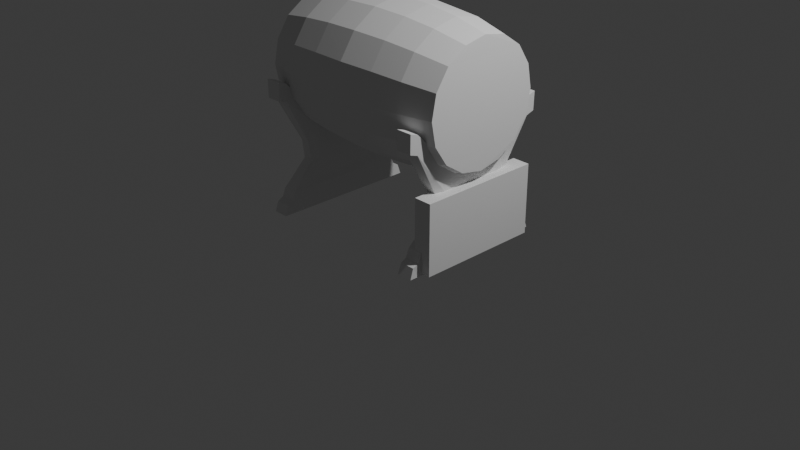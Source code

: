 # Source: Taphon.blend  (saved by Blender 4.2.66; exported with 4.5.12 LTS)
import bpy
from mathutils import Matrix  # noqa: F401  (used for matrix-valued properties, if any)

bpy.ops.wm.read_factory_settings(use_empty=True)
scene = bpy.context.scene
scene.name = 'Scene'

# ---- collections
col_collection = bpy.data.collections.new('Collection'); scene.collection.children.link(col_collection)

# ---- world
world_world = bpy.data.worlds.new('World'); scene.world = world_world
world_world.use_nodes = True; world_world.node_tree.nodes.clear()
_N = world_world.node_tree.nodes; _L = world_world.node_tree.links
n0 = _N.new('ShaderNodeOutputWorld'); n0.name = 'World Output'; n0.location = (300, 300)
n1 = _N.new('ShaderNodeBackground'); n1.name = 'Background'; n1.location = (10, 300)
n1.inputs[0].default_value = (0.05088, 0.05088, 0.05088, 1.0)
_L.new(n1.outputs[0], n0.inputs[0])
n0.is_active_output = True
world_world.color = (0.05088, 0.05088, 0.05088)
world_world.sun_shadow_jitter_overblur = 0.0

# ---- cameras
cam_camera = bpy.data.cameras.new('Camera')
cam_camera.clip_end = 100.0
cam_camera.ortho_scale = 7.314

# ---- lights
light_light = bpy.data.lights.new('Light', 'POINT')
light_light.energy = 1000.0
light_light.shadow_soft_size = 0.1

# ---- meshes
me_cylinder_002 = bpy.data.meshes.new('Cylinder.002')
me_cylinder_002.from_pydata([(-0.4319, 1.043, 0.6883), (-1.272e-09, 1.0, 1.018), (-0.7981, 0.7981, 0.6883), (0.3827, 0.9239, 1.018), (-1.043, 0.4319, 0.6883), (0.7071, 0.7071, 1.018), (-1.129, 4.038e-10, 0.6876), (0.9239, 0.3827, 1.018), (-1.043, -0.4319, 0.6876), (1.0, 0.0, 1.021), (-0.7981, -0.7981, 0.6876), (0.9239, -0.3827, 1.021), (-0.4319, -1.043, 0.6876), (0.7071, -0.7071, 1.021), (-6.578e-09, -1.129, 0.6876), (0.3827, -0.9239, 1.021), (0.4319, -1.043, 0.6876), (-1.529e-09, -1.0, 1.021), (0.7981, -0.7981, 0.6876), (-0.3827, -0.9239, 1.021), (1.043, -0.4319, 0.6876), (-0.7071, -0.7071, 1.021), (1.129, 4.038e-10, 0.6876), (-0.9239, -0.3827, 1.021), (1.043, 0.4319, 0.6883), (-1.0, 0.0, 1.021), (0.7981, 0.7981, 0.6883), (-0.9239, 0.3827, 1.018), (0.4319, 1.043, 0.6883), (-0.7071, 0.7071, 1.018), (-6.631e-09, 1.129, 0.6883), (-0.3827, 0.9239, 1.018), (-5.776e-09, 1.222, -1.721e-16), (0.4675, 1.129, 1.22e-15), (0.8638, 0.8638, 2.401e-15), (1.129, 0.4675, 3.19e-15), (1.222, 1.003e-09, 3.467e-15), (1.129, -0.4675, 3.19e-15), (0.8638, -0.8638, 2.401e-15), (0.4675, -1.129, 1.22e-15), (-5.776e-09, -1.222, -1.721e-16), (-0.4675, -1.129, -1.565e-15), (-0.8638, -0.8638, -2.745e-15), (-1.129, -0.4675, -3.534e-15), (-1.222, 1.003e-09, -3.811e-15), (-1.129, 0.4675, -3.534e-15), (-0.8638, 0.8638, -2.745e-15), (-0.4675, 1.129, -1.565e-15), (-7.189e-09, 1.175, 0.3577), (0.4497, 1.086, 0.3577), (0.831, 0.831, 0.3577), (1.086, 0.4497, 0.3577), (1.193, 0.01001, 0.3562), (1.102, -0.4466, 0.3562), (0.8436, -0.8336, 0.3562), (0.4566, -1.092, 0.3562), (-9.681e-09, -1.183, 0.3562), (-0.4566, -1.092, 0.3562), (-0.8436, -0.8336, 0.3562), (-1.102, -0.4466, 0.3562), (-1.193, 0.01001, 0.3562), (-1.086, 0.4497, 0.3577), (-0.831, 0.831, 0.3577), (-0.4497, 1.086, 0.3577)], [], [(30, 1, 3, 28), (28, 3, 5, 26), (26, 5, 7, 24), (24, 7, 9, 22), (22, 9, 11, 20), (20, 11, 13, 18), (18, 13, 15, 16), (16, 15, 17, 14), (14, 17, 19, 12), (12, 19, 21, 10), (10, 21, 23, 8), (8, 23, 25, 6), (6, 25, 27, 4), (4, 27, 29, 2), (3, 1, 31, 29, 27, 25, 23, 21, 19, 17, 15, 13, 11, 9, 7, 5), (2, 29, 31, 0), (0, 31, 1, 30), (49, 28, 26, 50), (63, 0, 30, 48), (62, 2, 0, 63), (61, 4, 2, 62), (60, 6, 4, 61), (59, 8, 6, 60), (58, 10, 8, 59), (57, 12, 10, 58), (56, 14, 12, 57), (55, 16, 14, 56), (54, 18, 16, 55), (53, 20, 18, 54), (52, 22, 20, 53), (51, 24, 22, 52), (50, 26, 24, 51), (48, 30, 28, 49), (32, 48, 49, 33), (34, 50, 51, 35), (35, 51, 52, 36), (36, 52, 53, 37), (37, 53, 54, 38), (38, 54, 55, 39), (39, 55, 56, 40), (40, 56, 57, 41), (41, 57, 58, 42), (42, 58, 59, 43), (43, 59, 60, 44), (44, 60, 61, 45), (45, 61, 62, 46), (46, 62, 63, 47), (47, 63, 48, 32), (33, 49, 50, 34)])
_uv = me_cylinder_002.uv_layers.new(name='UVMap')
_uv.uv.foreach_set('vector', [1.001, 0.8736, 1.0, 1.0, 0.9375, 1.0, 0.9375, 0.8736, 0.9375, 0.8736, 0.9375, 1.0, 0.875, 1.0, 0.875, 0.8736, 0.875, 0.8736, 0.875, 1.0, 0.8125, 1.0, 0.8125, 0.8736, 0.8125, 0.8736, 0.8125, 1.0, 0.75, 1.0, 0.75, 0.8736, 0.75, 0.8736, 0.75, 1.0, 0.6875, 1.0, 0.6875, 0.8736, 0.6875, 0.8736, 0.6875, 1.0, 0.625, 1.0, 0.625, 0.8736, 0.625, 0.8736, 0.625, 1.0, 0.5625, 1.0, 0.5625, 0.8736, 0.5625, 0.8736, 0.5625, 1.0, 0.5, 1.0, 0.5, 0.8736, 0.5, 0.8736, 0.5, 1.0, 0.4375, 1.0, 0.4375, 0.8736, 0.4375, 0.8736, 0.4375, 1.0, 0.375, 1.0, 0.375, 0.8736, 0.375, 0.8736, 0.375, 1.0, 0.3125, 1.0, 0.3125, 0.8736, 0.3125, 0.8736, 0.3125, 1.0, 0.25, 1.0, 0.25, 0.8736, 0.25, 0.8736, 0.25, 1.0, 0.1875, 1.0, 0.1875, 0.8736, 0.1875, 0.8736, 0.1875, 1.0, 0.125, 1.0, 0.125, 0.8736, 0.3418, 0.4717, 0.25, 0.49, 0.1582, 0.4717, 0.08029, 0.4197, 0.02827, 0.3418, 0.01, 0.25, 0.02827, 0.1582, 0.08029, 0.08029, 0.1582, 0.02827, 0.25, 0.01, 0.3418, 0.02827, 0.4197, 0.08029, 0.4717, 0.1582, 0.49, 0.25, 0.4717, 0.3418, 0.4197, 0.4197, 0.125, 0.8736, 0.125, 1.0, 0.0625, 1.0, 0.0625, 0.8736, 0.0625, 0.8736, 0.0625, 1.0, 0.0, 1.0, -0.0008605, 0.8736, 0.9375, 0.8118, 0.9375, 0.8736, 0.875, 0.8736, 0.875, 0.8118, 0.0625, 0.8118, 0.0625, 0.8736, -0.0008605, 0.8736, -0.0004303, 0.8118, 0.125, 0.8118, 0.125, 0.8736, 0.0625, 0.8736, 0.0625, 0.8118, 0.1875, 0.8118, 0.1875, 0.8736, 0.125, 0.8736, 0.125, 0.8118, 0.25, 0.8118, 0.25, 0.8736, 0.1875, 0.8736, 0.1875, 0.8118, 0.3125, 0.8118, 0.3125, 0.8736, 0.25, 0.8736, 0.25, 0.8118, 0.375, 0.8118, 0.375, 0.8736, 0.3125, 0.8736, 0.3125, 0.8118, 0.4375, 0.8118, 0.4375, 0.8736, 0.375, 0.8736, 0.375, 0.8118, 0.5, 0.8118, 0.5, 0.8736, 0.4375, 0.8736, 0.4375, 0.8118, 0.5625, 0.8118, 0.5625, 0.8736, 0.5, 0.8736, 0.5, 0.8118, 0.625, 0.8118, 0.625, 0.8736, 0.5625, 0.8736, 0.5625, 0.8118, 0.6875, 0.8118, 0.6875, 0.8736, 0.625, 0.8736, 0.625, 0.8118, 0.75, 0.8118, 0.75, 0.8736, 0.6875, 0.8736, 0.6875, 0.8118, 0.8125, 0.8118, 0.8125, 0.8736, 0.75, 0.8736, 0.75, 0.8118, 0.875, 0.8118, 0.875, 0.8736, 0.8125, 0.8736, 0.8125, 0.8118, 1.0, 0.8118, 1.001, 0.8736, 0.9375, 0.8736, 0.9375, 0.8118, 1.0, 0.75, 1.0, 0.8118, 0.9375, 0.8118, 0.9375, 0.75, 0.875, 0.75, 0.875, 0.8118, 0.8125, 0.8118, 0.8125, 0.75, 0.8125, 0.75, 0.8125, 0.8118, 0.75, 0.8118, 0.75, 0.75, 0.75, 0.75, 0.75, 0.8118, 0.6875, 0.8118, 0.6875, 0.75, 0.6875, 0.75, 0.6875, 0.8118, 0.625, 0.8118, 0.625, 0.75, 0.625, 0.75, 0.625, 0.8118, 0.5625, 0.8118, 0.5625, 0.75, 0.5625, 0.75, 0.5625, 0.8118, 0.5, 0.8118, 0.5, 0.75, 0.5, 0.75, 0.5, 0.8118, 0.4375, 0.8118, 0.4375, 0.75, 0.4375, 0.75, 0.4375, 0.8118, 0.375, 0.8118, 0.375, 0.75, 0.375, 0.75, 0.375, 0.8118, 0.3125, 0.8118, 0.3125, 0.75, 0.3125, 0.75, 0.3125, 0.8118, 0.25, 0.8118, 0.25, 0.75, 0.25, 0.75, 0.25, 0.8118, 0.1875, 0.8118, 0.1875, 0.75, 0.1875, 0.75, 0.1875, 0.8118, 0.125, 0.8118, 0.125, 0.75, 0.125, 0.75, 0.125, 0.8118, 0.0625, 0.8118, 0.0625, 0.75, 0.0625, 0.75, 0.0625, 0.8118, -0.0004303, 0.8118, 0.0, 0.75, 0.9375, 0.75, 0.9375, 0.8118, 0.875, 0.8118, 0.875, 0.75])
me_cylinder_002.update()
me_cube_003 = bpy.data.meshes.new('Cube.003')
me_cube_003.from_pydata([(-1.0, -1.0, -1.0), (-1.0, -1.0, 1.0), (-1.0, 1.0, -1.0), (-1.0, 1.0, 1.0), (1.0, -1.0, -1.0), (1.0, -1.0, 1.0), (1.0, 1.0, -1.0), (1.0, 1.0, 1.0)], [], [(0, 1, 3, 2), (2, 3, 7, 6), (6, 7, 5, 4), (4, 5, 1, 0), (2, 6, 4, 0), (7, 3, 1, 5)])
_uv = me_cube_003.uv_layers.new(name='UVMap')
_uv.uv.foreach_set('vector', [0.375, 0.0, 0.625, 0.0, 0.625, 0.25, 0.375, 0.25, 0.375, 0.25, 0.625, 0.25, 0.625, 0.5, 0.375, 0.5, 0.375, 0.5, 0.625, 0.5, 0.625, 0.75, 0.375, 0.75, 0.375, 0.75, 0.625, 0.75, 0.625, 1.0, 0.375, 1.0, 0.125, 0.5, 0.375, 0.5, 0.375, 0.75, 0.125, 0.75, 0.625, 0.5, 0.875, 0.5, 0.875, 0.75, 0.625, 0.75])
me_cube_003.update()
me_cube_004 = bpy.data.meshes.new('Cube.004')
me_cube_004.from_pydata([(9.979, -1.427, -1.0), (9.979, -1.468, 1.681), (9.979, 1.427, -1.0), (9.979, 1.468, 1.681), (11.98, -1.427, -1.0), (11.98, -1.468, 1.681), (11.98, 1.427, -1.0), (11.98, 1.468, 1.681), (9.979, -1.427, -0.7396), (9.979, 1.427, -0.7396), (11.98, 1.427, -0.7396), (11.98, -1.427, -0.7396), (10.03, 1.558, -0.7933), (9.98, 1.632, -0.9988), (11.98, 1.632, -0.9988), (11.93, 1.558, -0.7933), (11.93, -1.558, -0.7933), (11.98, -1.632, -0.9988), (9.98, -1.632, -0.9988), (10.03, -1.558, -0.7933), (9.979, 0.7134, -1.0), (9.979, 0.0, -1.0), (9.979, -0.7134, -1.0), (9.979, -0.7447, 0.9893), (9.979, 0.0, 0.7058), (9.979, 0.7447, 0.9893), (11.98, -0.7134, -1.0), (11.98, 0.0, -1.0), (11.98, 0.7134, -1.0), (11.98, 0.7447, 0.9893), (11.98, 0.0, 0.7058), (11.98, -0.7447, 0.9893), (11.98, 0.7134, -0.7396), (11.98, 0.0, -0.7396), (11.98, -0.7134, -0.7396), (9.979, -0.7134, -0.7396), (9.979, 0.0, -0.7396), (9.979, 0.7134, -0.7396), (10.03, -1.36, -0.5642), (10.03, 1.36, -0.5642), (11.93, 1.36, -0.5642), (11.93, -1.36, -0.5642), (11.98, 0.7179, -0.5642), (11.98, 0.0, -0.5642), (11.98, -0.7179, -0.5642), (9.979, -0.7179, -0.5642), (9.979, 0.0, -0.5642), (9.979, 0.7179, -0.5642), (10.15, -1.204, -0.4052), (10.15, 1.204, -0.4052), (11.81, 1.204, -0.4052), (11.81, -1.204, -0.4052), (11.81, 0.6021, -0.4052), (11.81, 0.0, -0.4052), (11.81, -0.6021, -0.4052), (10.15, -0.6021, -0.4052), (10.15, 0.0, -0.4052), (10.15, 0.6021, -0.4052), (10.01, -1.466, 1.306), (10.01, 1.466, 1.306), (11.95, 1.466, 1.306), (11.95, -1.466, 1.306), (11.95, 0.7193, 0.7405), (11.95, 0.0, 0.5076), (11.95, -0.7193, 0.7405), (10.01, -0.7193, 0.7405), (10.01, 0.0, 0.5076), (10.01, 0.7193, 0.7405), (10.36, 0.9098, 0.3498), (10.39, 0.8576, -0.03184), (11.6, 0.9098, 0.3498), (11.57, 0.8576, -0.03184), (11.6, -0.9098, 0.3498), (11.57, -0.8576, -0.03184), (11.9, 0.6807, 0.3454), (11.86, 0.6416, -0.03647), (11.9, 0.0, 0.3158), (11.86, 0.0, -0.02496), (11.9, -0.6807, 0.3454), (11.86, -0.6416, -0.03647), (10.05, -0.6807, 0.3454), (10.1, -0.6416, -0.03647), (10.05, 0.0, 0.3158), (10.1, 0.0, -0.02496), (10.05, 0.6807, 0.3454), (10.1, 0.6416, -0.03647), (10.39, -0.8576, -0.03184), (10.36, -0.9098, 0.3498), (9.983, -1.648, 1.363), (9.953, -1.651, 1.736), (9.953, 1.651, 1.736), (12.01, 1.651, 1.736), (12.01, -1.651, 1.736), (9.983, 1.648, 1.363), (11.97, 1.648, 1.363), (11.97, -1.648, 1.363)], [], [(67, 25, 3, 59), (61, 5, 92, 95), (64, 31, 5, 61), (58, 61, 95, 88), (22, 26, 4, 0), (31, 23, 1, 5), (0, 4, 17, 18), (26, 34, 11, 4), (8, 0, 18, 19), (20, 37, 9, 2), (17, 16, 19, 18), (13, 12, 15, 14), (10, 6, 14, 15), (6, 2, 13, 14), (4, 11, 16, 17), (9, 10, 15, 12), (11, 8, 19, 16), (2, 9, 12, 13), (0, 8, 35, 22), (22, 35, 36, 21), (21, 36, 37, 20), (6, 10, 32, 28), (28, 32, 33, 27), (27, 33, 34, 26), (7, 3, 25, 29), (29, 25, 24, 30), (30, 24, 23, 31), (2, 6, 28, 20), (20, 28, 27, 21), (21, 27, 26, 22), (60, 7, 29, 62), (62, 29, 30, 63), (63, 30, 31, 64), (58, 1, 23, 65), (65, 23, 24, 66), (66, 24, 25, 67), (36, 46, 47, 37), (35, 45, 46, 36), (8, 38, 45, 35), (33, 43, 44, 34), (32, 42, 43, 33), (10, 40, 42, 32), (11, 41, 38, 8), (34, 44, 41, 11), (9, 39, 40, 10), (37, 47, 39, 9), (46, 56, 57, 47), (45, 55, 56, 46), (38, 48, 55, 45), (43, 53, 54, 44), (42, 52, 53, 43), (40, 50, 52, 42), (41, 51, 48, 38), (44, 54, 51, 41), (39, 49, 50, 40), (47, 57, 49, 39), (82, 66, 67, 84), (80, 65, 66, 82), (87, 58, 65, 80), (76, 63, 64, 78), (74, 62, 63, 76), (70, 60, 62, 74), (72, 61, 58, 87), (78, 64, 61, 72), (68, 59, 60, 70), (84, 67, 59, 68), (57, 85, 69, 49), (85, 84, 68, 69), (49, 69, 71, 50), (69, 68, 70, 71), (54, 79, 73, 51), (79, 78, 72, 73), (51, 73, 86, 48), (73, 72, 87, 86), (50, 71, 75, 52), (71, 70, 74, 75), (52, 75, 77, 53), (75, 74, 76, 77), (53, 77, 79, 54), (77, 76, 78, 79), (48, 86, 81, 55), (86, 87, 80, 81), (55, 81, 83, 56), (81, 80, 82, 83), (56, 83, 85, 57), (83, 82, 84, 85), (93, 90, 91, 94), (95, 92, 89, 88), (3, 7, 91, 90), (59, 3, 90, 93), (1, 58, 88, 89), (7, 60, 94, 91), (5, 1, 89, 92), (60, 59, 93, 94)])
_uv = me_cube_004.uv_layers.new(name='UVMap')
_uv.uv.foreach_set('vector', [0.5965, 0.1875, 0.625, 0.1875, 0.625, 0.25, 0.5965, 0.25, 0.5965, 0.75, 0.625, 0.75, 0.625, 0.75, 0.5965, 0.75, 0.5965, 0.6875, 0.625, 0.6875, 0.625, 0.75, 0.5965, 0.75, 0.5965, 1.0, 0.5965, 0.75, 0.5965, 0.75, 0.5965, 1.0, 0.125, 0.6875, 0.375, 0.6875, 0.375, 0.75, 0.125, 0.75, 0.625, 0.6875, 0.875, 0.6875, 0.875, 0.75, 0.625, 0.75, 0.125, 0.75, 0.375, 0.75, 0.375, 0.75, 0.125, 0.75, 0.375, 0.6875, 0.4039, 0.6875, 0.4039, 0.75, 0.375, 0.75, 0.4039, 0.0, 0.375, 0.0, 0.375, 0.0, 0.4039, 0.0, 0.375, 0.1875, 0.4039, 0.1875, 0.4039, 0.25, 0.375, 0.25, 0.375, 0.75, 0.4039, 0.75, 0.4039, 1.0, 0.375, 1.0, 0.375, 0.25, 0.4039, 0.25, 0.4039, 0.5, 0.375, 0.5, 0.4039, 0.5, 0.375, 0.5, 0.375, 0.5, 0.4039, 0.5, 0.375, 0.5, 0.125, 0.5, 0.125, 0.5, 0.375, 0.5, 0.375, 0.75, 0.4039, 0.75, 0.4039, 0.75, 0.375, 0.75, 0.4039, 0.25, 0.4039, 0.5, 0.4039, 0.5, 0.4039, 0.25, 0.4039, 0.75, 0.4039, 1.0, 0.4039, 1.0, 0.4039, 0.75, 0.375, 0.25, 0.4039, 0.25, 0.4039, 0.25, 0.375, 0.25, 0.375, 0.0, 0.4039, 0.0, 0.4039, 0.0625, 0.375, 0.0625, 0.375, 0.0625, 0.4039, 0.0625, 0.4039, 0.125, 0.375, 0.125, 0.375, 0.125, 0.4039, 0.125, 0.4039, 0.1875, 0.375, 0.1875, 0.375, 0.5, 0.4039, 0.5, 0.4039, 0.5625, 0.375, 0.5625, 0.375, 0.5625, 0.4039, 0.5625, 0.4039, 0.625, 0.375, 0.625, 0.375, 0.625, 0.4039, 0.625, 0.4039, 0.6875, 0.375, 0.6875, 0.625, 0.5, 0.875, 0.5, 0.875, 0.5625, 0.625, 0.5625, 0.625, 0.5625, 0.875, 0.5625, 0.875, 0.625, 0.625, 0.625, 0.625, 0.625, 0.875, 0.625, 0.875, 0.6875, 0.625, 0.6875, 0.125, 0.5, 0.375, 0.5, 0.375, 0.5625, 0.125, 0.5625, 0.125, 0.5625, 0.375, 0.5625, 0.375, 0.625, 0.125, 0.625, 0.125, 0.625, 0.375, 0.625, 0.375, 0.6875, 0.125, 0.6875, 0.5965, 0.5, 0.625, 0.5, 0.625, 0.5625, 0.5965, 0.5625, 0.5965, 0.5625, 0.625, 0.5625, 0.625, 0.625, 0.5965, 0.625, 0.5965, 0.625, 0.625, 0.625, 0.625, 0.6875, 0.5965, 0.6875, 0.5965, 0.0, 0.625, 0.0, 0.625, 0.0625, 0.5965, 0.0625, 0.5965, 0.0625, 0.625, 0.0625, 0.625, 0.125, 0.5965, 0.125, 0.5965, 0.125, 0.625, 0.125, 0.625, 0.1875, 0.5965, 0.1875, 0.4039, 0.125, 0.4356, 0.125, 0.4356, 0.1875, 0.4039, 0.1875, 0.4039, 0.0625, 0.4356, 0.0625, 0.4356, 0.125, 0.4039, 0.125, 0.4039, 0.0, 0.4356, 0.0, 0.4356, 0.0625, 0.4039, 0.0625, 0.4039, 0.625, 0.4356, 0.625, 0.4356, 0.6875, 0.4039, 0.6875, 0.4039, 0.5625, 0.4356, 0.5625, 0.4356, 0.625, 0.4039, 0.625, 0.4039, 0.5, 0.4356, 0.5, 0.4356, 0.5625, 0.4039, 0.5625, 0.4039, 0.75, 0.4356, 0.75, 0.4356, 1.0, 0.4039, 1.0, 0.4039, 0.6875, 0.4356, 0.6875, 0.4356, 0.75, 0.4039, 0.75, 0.4039, 0.25, 0.4356, 0.25, 0.4356, 0.5, 0.4039, 0.5, 0.4039, 0.1875, 0.4356, 0.1875, 0.4356, 0.25, 0.4039, 0.25, 0.4356, 0.125, 0.4655, 0.125, 0.4655, 0.1875, 0.4356, 0.1875, 0.4356, 0.0625, 0.4655, 0.0625, 0.4655, 0.125, 0.4356, 0.125, 0.4356, 0.0, 0.4655, 0.0, 0.4655, 0.0625, 0.4356, 0.0625, 0.4356, 0.625, 0.4655, 0.625, 0.4655, 0.6875, 0.4356, 0.6875, 0.4356, 0.5625, 0.4655, 0.5625, 0.4655, 0.625, 0.4356, 0.625, 0.4356, 0.5, 0.4655, 0.5, 0.4655, 0.5625, 0.4356, 0.5625, 0.4356, 0.75, 0.4655, 0.75, 0.4655, 1.0, 0.4356, 1.0, 0.4356, 0.6875, 0.4655, 0.6875, 0.4655, 0.75, 0.4356, 0.75, 0.4356, 0.25, 0.4655, 0.25, 0.4655, 0.5, 0.4356, 0.5, 0.4356, 0.1875, 0.4655, 0.1875, 0.4655, 0.25, 0.4356, 0.25, 0.5534, 0.125, 0.5965, 0.125, 0.5965, 0.1875, 0.5534, 0.1875, 0.5534, 0.0625, 0.5965, 0.0625, 0.5965, 0.125, 0.5534, 0.125, 0.5534, 0.0, 0.5965, 0.0, 0.5965, 0.0625, 0.5534, 0.0625, 0.5534, 0.625, 0.5965, 0.625, 0.5965, 0.6875, 0.5534, 0.6875, 0.5534, 0.5625, 0.5965, 0.5625, 0.5965, 0.625, 0.5534, 0.625, 0.5534, 0.5, 0.5965, 0.5, 0.5965, 0.5625, 0.5534, 0.5625, 0.5534, 0.75, 0.5965, 0.75, 0.5965, 1.0, 0.5534, 1.0, 0.5534, 0.6875, 0.5965, 0.6875, 0.5965, 0.75, 0.5534, 0.75, 0.5534, 0.25, 0.5965, 0.25, 0.5965, 0.5, 0.5534, 0.5, 0.5534, 0.1875, 0.5965, 0.1875, 0.5965, 0.25, 0.5534, 0.25, 0.4655, 0.1875, 0.5097, 0.1875, 0.5097, 0.25, 0.4655, 0.25, 0.5097, 0.1875, 0.5534, 0.1875, 0.5534, 0.25, 0.5097, 0.25, 0.4655, 0.25, 0.5097, 0.25, 0.5097, 0.5, 0.4655, 0.5, 0.5097, 0.25, 0.5534, 0.25, 0.5534, 0.5, 0.5097, 0.5, 0.4655, 0.6875, 0.5097, 0.6875, 0.5097, 0.75, 0.4655, 0.75, 0.5097, 0.6875, 0.5534, 0.6875, 0.5534, 0.75, 0.5097, 0.75, 0.4655, 0.75, 0.5097, 0.75, 0.5097, 1.0, 0.4655, 1.0, 0.5097, 0.75, 0.5534, 0.75, 0.5534, 1.0, 0.5097, 1.0, 0.4655, 0.5, 0.5097, 0.5, 0.5097, 0.5625, 0.4655, 0.5625, 0.5097, 0.5, 0.5534, 0.5, 0.5534, 0.5625, 0.5097, 0.5625, 0.4655, 0.5625, 0.5097, 0.5625, 0.5097, 0.625, 0.4655, 0.625, 0.5097, 0.5625, 0.5534, 0.5625, 0.5534, 0.625, 0.5097, 0.625, 0.4655, 0.625, 0.5097, 0.625, 0.5097, 0.6875, 0.4655, 0.6875, 0.5097, 0.625, 0.5534, 0.625, 0.5534, 0.6875, 0.5097, 0.6875, 0.4655, 0.0, 0.5097, 0.0, 0.5097, 0.0625, 0.4655, 0.0625, 0.5097, 0.0, 0.5534, 0.0, 0.5534, 0.0625, 0.5097, 0.0625, 0.4655, 0.0625, 0.5097, 0.0625, 0.5097, 0.125, 0.4655, 0.125, 0.5097, 0.0625, 0.5534, 0.0625, 0.5534, 0.125, 0.5097, 0.125, 0.4655, 0.125, 0.5097, 0.125, 0.5097, 0.1875, 0.4655, 0.1875, 0.5097, 0.125, 0.5534, 0.125, 0.5534, 0.1875, 0.5097, 0.1875, 0.5965, 0.25, 0.625, 0.25, 0.625, 0.5, 0.5965, 0.5, 0.5965, 0.75, 0.625, 0.75, 0.625, 1.0, 0.5965, 1.0, 0.875, 0.5, 0.625, 0.5, 0.625, 0.5, 0.875, 0.5, 0.5965, 0.25, 0.625, 0.25, 0.625, 0.25, 0.5965, 0.25, 0.625, 0.0, 0.5965, 0.0, 0.5965, 0.0, 0.625, 0.0, 0.625, 0.5, 0.5965, 0.5, 0.5965, 0.5, 0.625, 0.5, 0.625, 0.75, 0.875, 0.75, 0.875, 0.75, 0.625, 0.75, 0.5965, 0.5, 0.5965, 0.25, 0.5965, 0.25, 0.5965, 0.5])
me_cube_004.use_mirror_y = True
me_cube_004.update()

# ---- objects
ob_light = bpy.data.objects.new('Light', light_light)
ob_camera = bpy.data.objects.new('Camera', cam_camera)
ob_cylinder = bpy.data.objects.new('Cylinder', me_cylinder_002)
ob_cube = bpy.data.objects.new('Cube', me_cube_003)
ob_cube_001 = bpy.data.objects.new('Cube.001', me_cube_004)

# ---- transforms, parenting, visibility, modifiers, constraints
ob_light.location = (4.076, 1.005, 5.904)
ob_light.rotation_euler = (0.6503, 0.05522, 1.866)
ob_light.lock_rotations_4d = False
ob_light.empty_display_type = 'ARROWS'
ob_light.color = (0.0, 0.0, 0.0, 0.0)
ob_light.lineart.crease_threshold = 0.0
ob_camera.location = (7.359, -6.926, 4.958)
ob_camera.rotation_euler = (1.109, 0.0, 0.8149)
ob_camera.lock_rotations_4d = False
ob_camera.empty_display_type = 'ARROWS'
ob_camera.color = (0.0, 0.0, 0.0, 0.0)
ob_camera.display_type = 'WIRE'
ob_camera.lineart.crease_threshold = 0.0
ob_cylinder.location = (0.0, 0.0, 1.52)
ob_cylinder.rotation_euler = (0.0, 1.571, 0.0)
ob_cylinder.scale = (0.643, 0.643, 1.068)
_m = ob_cylinder.modifiers.new('Mirror', 'MIRROR')
_m.use_axis = (False, False, True)
ob_cube.location = (1.004, 0.0, 0.3861)
ob_cube.scale = (0.09469, 0.661, 0.3678)
ob_cube_001.location = (0.0, 0.0, 0.5212)
ob_cube_001.scale = (0.08344, 0.4901, 0.5224)
ob_cube_001.use_mesh_mirror_y = True
_m = ob_cube_001.modifiers.new('Mirror', 'MIRROR')

# ---- collection membership
col_collection.objects.link(ob_light)
col_collection.objects.link(ob_camera)
col_collection.objects.link(ob_cylinder)
col_collection.objects.link(ob_cube)
col_collection.objects.link(ob_cube_001)

# ---- scene / render settings (as saved in the file)
scene.camera = ob_camera
scene.frame_start = 1; scene.frame_end = 250; scene.frame_set(2)
scene.render.engine = 'BLENDER_EEVEE_NEXT'
bpy.context.view_layer.update()
